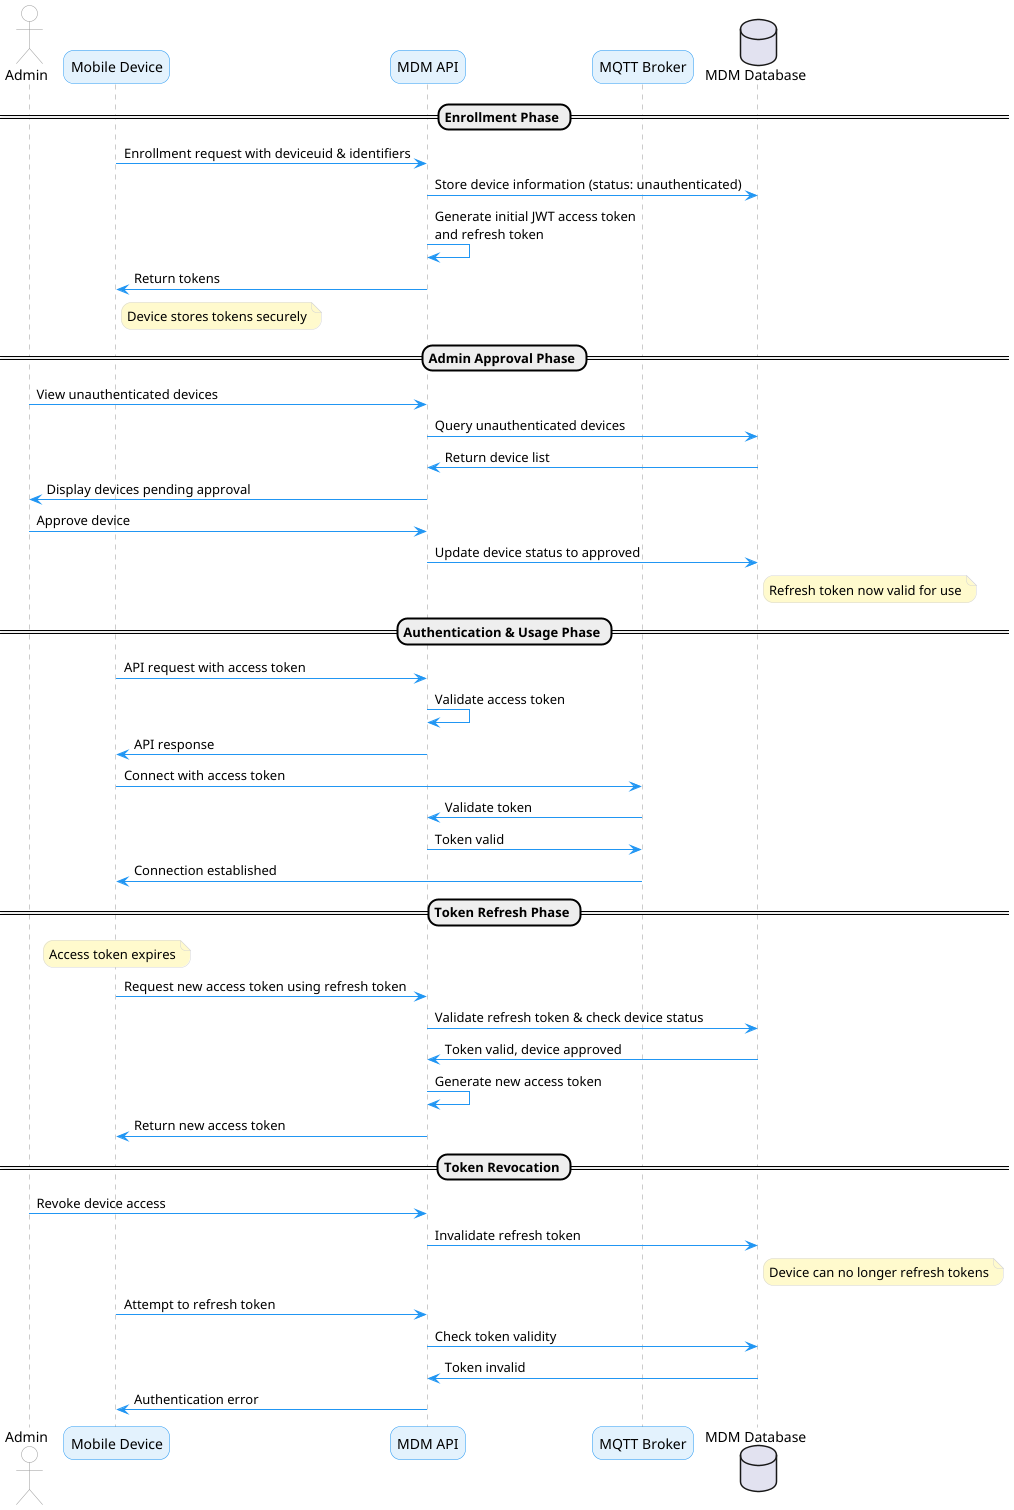

The diagram above was rendered by PlantUML. Its source (embedded in the PNG):
@startuml
skinparam DefaultFontName Arial
skinparam roundcorner 20
skinparam handwritten false
skinparam shadowing false
skinparam BackgroundColor white
skinparam ParticipantBackgroundColor #FEFECE
skinparam LifeLineBackgroundColor #FEFECE
skinparam SequenceGroupBodyBackgroundColor #EEEEEE
skinparam SequenceGroupBorderColor #AAAAAAA
skinparam NoteBorderColor  #D4D4D4
skinparam NoteBackgroundColor  #FFFACD

skinparam sequence {
    ArrowColor #2196F3
    ActorBorderColor #999999
    LifeLineBorderColor #999999
    LifeLineBackgroundColor #DDDDDD

    ParticipantBorderColor #2196F3
    ParticipantBackgroundColor #E3F2FD
    ParticipantFontColor black

    ActorBackgroundColor white
    ActorFontColor black
}

actor "Admin" as admin
participant "Mobile Device" as device
participant "MDM API" as api
participant "MQTT Broker" as mqtt
database "MDM Database" as db

== Enrollment Phase ==

device -> api : Enrollment request with deviceuid & identifiers
api -> db : Store device information (status: unauthenticated)
api -> api : Generate initial JWT access token\nand refresh token
api -> device : Return tokens
note right of device: Device stores tokens securely

== Admin Approval Phase ==

admin -> api : View unauthenticated devices
api -> db : Query unauthenticated devices
db -> api : Return device list
api -> admin : Display devices pending approval
admin -> api : Approve device
api -> db : Update device status to approved
note right of db: Refresh token now valid for use

== Authentication & Usage Phase ==

device -> api : API request with access token
api -> api : Validate access token
api -> device : API response

device -> mqtt : Connect with access token
mqtt -> api : Validate token
api -> mqtt : Token valid
mqtt -> device : Connection established

== Token Refresh Phase ==

note over device: Access token expires

device -> api : Request new access token using refresh token
api -> db : Validate refresh token & check device status
db -> api : Token valid, device approved
api -> api : Generate new access token
api -> device : Return new access token

== Token Revocation ==

admin -> api : Revoke device access
api -> db : Invalidate refresh token
note right of db: Device can no longer refresh tokens

device -> api : Attempt to refresh token
api -> db : Check token validity
db -> api : Token invalid
api -> device : Authentication error

@enduml